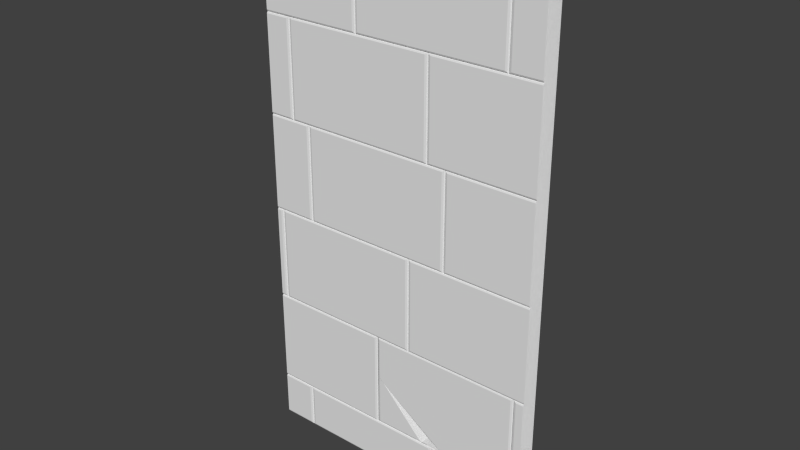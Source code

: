 # Source: Mauer_St_ck_1.3.blend  (saved by Blender 2.70.0; exported with 4.5.12 LTS)
import bpy
from mathutils import Matrix  # noqa: F401  (used for matrix-valued properties, if any)

bpy.ops.wm.read_factory_settings(use_empty=True)
scene = bpy.context.scene
scene.name = 'Scene'

# ---- collections
col_collection_1 = bpy.data.collections.new('Collection 1'); scene.collection.children.link(col_collection_1)

# ---- world
world_world = bpy.data.worlds.new('World'); scene.world = world_world
world_world.color = (0.05088, 0.05088, 0.05088)
world_world.use_sun_shadow = False
world_world.sun_shadow_jitter_overblur = 0.0
world_world.cycles.sampling_method = 'MANUAL'
world_world.cycles.sample_map_resolution = 256

# ---- meshes
me_cube_004 = bpy.data.meshes.new('Cube.004')
me_cube_004.from_pydata([(-1.956, -5.055, -0.3552), (1.794, -5.055, -0.3552), (-1.956, 5.913, -0.3552), (1.794, 5.913, -0.3552), (-1.529, -4.124, 0.1337), (-1.504, -4.099, 0.1214), (-1.529, -5.017, 0.1337), (-1.504, -5.041, 0.1214), (-1.492, -5.054, 0.09652), (-1.455, -5.017, 0.1337), (-1.48, -5.041, 0.1214), (-1.492, -4.087, 0.09652), (-1.455, -4.124, 0.1337), (-1.48, -4.099, 0.1214), (0.471, -4.124, 0.1337), (0.4958, -4.099, 0.1214), (0.471, -5.017, 0.1337), (0.4958, -5.041, 0.1214), (0.5081, -4.087, -0.3497), (1.794, -4.087, 0.09652), (1.794, -4.074, 0.1214), (0.5081, -5.054, 0.09652), (0.5453, -5.017, 0.1337), (0.5205, -5.041, 0.1214), (0.5081, -4.087, 0.09652), (0.5453, -4.124, 0.1337), (0.5205, -4.099, 0.1214), (1.793, -4.049, 0.1337), (1.794, -2.087, 0.09652), (1.794, -2.099, 0.1214), (1.793, -2.124, 0.1337), (-0.3797, -2.124, 0.1337), (-0.3549, -2.099, 0.1214), (-0.3797, -4.049, 0.1337), (-0.3549, -4.074, 0.1214), (-0.3426, -4.087, 0.09652), (-0.3426, -2.087, 0.09652), (1.657, -2.087, 0.09652), (1.657, -4.087, 0.09652), (1.801, -2.087, 0.09652), (1.801, -2.074, 0.1214), (1.695, -4.049, 0.1337), (1.67, -4.074, 0.1214), (1.695, -2.124, 0.1337), (1.67, -2.099, 0.1214), (1.801, -2.049, 0.1337), (1.801, -0.0865, 0.09652), (1.801, -0.09882, 0.1214), (1.801, -0.1237, 0.1337), (-1.826, -2.049, 0.1337), (-1.851, -2.074, 0.1214), (-1.826, -0.1237, 0.1337), (-1.851, -0.09882, 0.1214), (0.09985, -0.1237, 0.1337), (0.1247, -0.09882, 0.1214), (0.09985, -2.049, 0.1337), (0.1247, -2.074, 0.1214), (1.796, -0.0865, 0.09652), (1.796, -0.07418, 0.1214), (0.137, -2.087, 0.09652), (0.1741, -2.049, 0.1337), (0.1493, -2.074, 0.1214), (0.137, -0.0865, 0.09652), (0.1741, -0.1237, 0.1337), (0.1493, -0.09882, 0.1214), (1.796, -0.04935, 0.1337), (1.796, 1.913, 0.09652), (1.796, 1.901, 0.1214), (1.796, 1.876, 0.1337), (-1.956, -4.087, 0.09652), (-1.956, -4.074, 0.1214), (-1.956, -4.049, 0.1337), (-1.956, -2.087, 0.09652), (-1.956, -2.099, 0.1214), (-1.956, -2.124, 0.1337), (-1.863, -0.0865, 0.09652), (-1.9, -0.1237, 0.1337), (-1.875, -0.09882, 0.1214), (-1.863, -2.087, 0.09652), (-1.9, -2.049, 0.1337), (-1.875, -2.074, 0.1214), (-1.956, -2.087, 0.09652), (-1.956, -2.074, 0.1214), (-1.956, -2.049, 0.1337), (-1.956, -0.0865, 0.09652), (-1.956, -0.09882, 0.1214), (-1.363, 1.913, 0.09652), (-1.4, 1.876, 0.1337), (-1.375, 1.901, 0.1214), (-1.363, -0.0865, 0.09652), (-1.4, -0.04935, 0.1337), (-1.375, -0.07418, 0.1214), (1.8, 1.913, 0.09652), (1.8, 1.926, 0.1214), (0.6741, -0.04935, 0.1337), (0.6493, -0.07418, 0.1214), (0.637, 1.913, 0.09652), (0.6741, 1.876, 0.1337), (0.6493, 1.901, 0.1214), (1.8, 1.951, 0.1337), (1.8, 3.913, 0.09652), (1.8, 3.901, 0.1214), (1.8, 3.876, 0.1337), (-1.326, -0.04935, 0.1337), (-1.351, -0.07418, 0.1214), (-1.326, 1.876, 0.1337), (-1.351, 1.901, 0.1214), (0.5998, 1.876, 0.1337), (0.6247, 1.901, 0.1214), (0.637, -0.0865, 0.09652), (0.5998, -0.04935, 0.1337), (0.6247, -0.07418, 0.1214), (-1.65, 3.876, 0.1337), (-1.625, 3.901, 0.1214), (-1.65, 1.951, 0.1337), (-1.625, 1.926, 0.1214), (-1.613, 1.913, 0.09652), (-1.576, 1.951, 0.1337), (-1.601, 1.926, 0.1214), (-1.613, 3.913, 0.09652), (-1.576, 3.876, 0.1337), (-1.601, 3.901, 0.1214), (0.387, 3.913, 0.09652), (0.3498, 3.876, 0.1337), (0.3747, 3.901, 0.1214), (0.387, 1.913, 0.09652), (0.3498, 1.951, 0.1337), (0.3747, 1.926, 0.1214), (1.797, 3.913, 0.09652), (1.797, 3.926, 0.1214), (0.4241, 1.951, 0.1337), (0.3993, 1.926, 0.1214), (0.4241, 3.876, 0.1337), (0.3993, 3.901, 0.1214), (1.797, 3.951, 0.1337), (1.797, 5.913, 0.09652), (1.797, 5.901, 0.1214), (1.797, 5.876, 0.1337), (1.424, 3.951, 0.1337), (1.399, 3.926, 0.1214), (1.424, 5.876, 0.1337), (1.399, 5.901, 0.1214), (-0.613, 3.913, 0.09652), (-0.5759, 3.951, 0.1337), (-0.6007, 3.926, 0.1214), (-0.613, 5.913, 0.09652), (-0.5759, 5.876, 0.1337), (-0.6007, 5.901, 0.1214), (1.387, 5.913, 0.09652), (1.35, 5.876, 0.1337), (1.375, 5.901, 0.1214), (1.387, 3.913, 0.09652), (1.35, 3.951, 0.1337), (1.375, 3.926, 0.1214), (-1.955, 3.913, 0.09652), (-1.956, 3.951, 0.1337), (-1.955, 3.926, 0.1214), (-1.956, 5.913, 0.09652), (-1.956, 5.876, 0.1337), (-1.956, 5.901, 0.1214), (-0.6502, 5.876, 0.1337), (-0.6253, 5.901, 0.1214), (-0.6502, 3.951, 0.1337), (-0.6253, 3.926, 0.1214), (-1.958, 3.876, 0.1337), (-1.957, 3.901, 0.1214), (-1.957, 3.913, 0.09652), (-1.958, 1.951, 0.1337), (-1.957, 1.926, 0.1214), (-1.957, 1.913, 0.09652), (-1.956, 1.876, 0.1337), (-1.96, 1.901, 0.1214), (-1.955, 1.913, 0.09652), (-1.956, -0.04935, 0.1337), (-1.96, -0.07418, 0.1214), (-1.955, -0.0865, 0.09652), (-1.956, -4.124, 0.1337), (-1.956, -4.099, 0.1214), (-1.956, -5.017, 0.1337), (-1.956, -5.041, 0.1214), (-1.956, -5.054, 0.09652), (-1.956, -0.1237, 0.1337), (1.794, -4.124, 0.1337), (1.795, -4.099, 0.1214), (1.794, -4.087, 0.09652), (1.795, -5.017, 0.1337), (1.795, -5.041, 0.1214), (1.794, -5.054, 0.09652), (-0.2553, -3.093, 0.1232), (0.6757, -4.086, -0.3474), (0.6757, -4.086, 0.08609), (0.6642, -4.074, 0.1109), (0.6409, -4.049, 0.1232), (-0.305, -3.013, 0.1232), (-0.3298, -2.973, 0.1109), (-0.3421, -2.953, 0.08609), (-0.305, -2.124, 0.1232), (1.621, -4.049, 0.1232), (1.621, -2.124, 0.1232), (1.646, -2.099, 0.1109), (-0.3298, -2.099, 0.1109), (1.646, -4.074, 0.1109), (1.658, -2.086, 0.08609), (-0.3421, -2.086, 0.08609), (1.658, -4.086, 0.08609), (-0.2541, -3.091, 0.1232), (-0.181, -3.211, 0.1232), (0.3538, -4.086, -0.3474), (-0.2752, -3.057, 0.1232), (0.3311, -4.049, 0.1232), (0.3463, -4.074, 0.1109), (0.3538, -4.086, 0.08609), (-0.3421, -2.95, 0.08609), (-0.3298, -2.97, 0.1109), (-0.305, -3.01, 0.1232), (-0.305, -4.049, 0.1232), (-0.3298, -4.074, 0.1109), (-0.3421, -4.086, 0.08609), (-0.2553, -3.093, -0.3449), (0.6409, -4.049, -0.3449), (-0.2541, -3.091, -0.3449), (-0.181, -3.211, -0.3449), (0.3311, -4.049, -0.3449)], [(37, 36)], [(0, 1, 3, 2), (176, 4, 5, 177), (4, 6, 7, 5), (16, 14, 12, 9), (9, 12, 13, 10), (10, 13, 11, 8), (12, 14, 15, 13), (14, 16, 17, 15), (16, 9, 10, 17), (185, 182, 25, 22), (22, 25, 26, 23), (23, 26, 24, 21), (43, 30, 29, 44), (98, 67, 66, 96), (185, 22, 23, 186), (186, 23, 21, 187), (74, 31, 32, 73), (31, 33, 34, 32), (27, 30, 43, 41), (41, 43, 44, 42), (63, 48, 47, 64), (27, 41, 42, 20), (55, 53, 51, 49), (49, 51, 52, 50), (51, 53, 54, 52), (53, 55, 56, 54), (55, 49, 50, 56), (45, 48, 63, 60), (60, 63, 64, 61), (61, 64, 62, 59), (97, 68, 67, 98), (45, 60, 61, 40), (40, 61, 59, 39), (33, 71, 70, 34), (85, 77, 75, 84), (76, 79, 80, 77), (77, 80, 78, 75), (79, 83, 82, 80), (170, 87, 88, 171), (171, 88, 86, 172), (87, 90, 91, 88), (88, 91, 89, 86), (80, 82, 81, 78), (65, 68, 97, 94), (94, 97, 98, 95), (132, 102, 101, 133), (65, 94, 95, 58), (110, 107, 105, 103), (103, 105, 106, 104), (105, 107, 108, 106), (107, 110, 111, 108), (110, 103, 104, 111), (164, 112, 113, 165), (112, 114, 115, 113), (126, 123, 120, 117), (117, 120, 121, 118), (118, 121, 119, 116), (120, 123, 124, 121), (121, 124, 122, 119), (123, 126, 127, 124), (124, 127, 125, 122), (126, 117, 118, 127), (127, 118, 116, 125), (99, 102, 132, 130), (130, 132, 133, 131), (140, 137, 136, 141), (99, 130, 131, 93), (134, 137, 140, 138), (138, 140, 141, 139), (134, 138, 139, 129), (152, 149, 146, 143), (143, 146, 147, 144), (144, 147, 145, 142), (146, 149, 150, 147), (147, 150, 148, 145), (149, 152, 153, 150), (150, 153, 151, 148), (152, 143, 144, 153), (153, 144, 142, 151), (162, 160, 158, 155), (158, 160, 161, 159), (160, 162, 163, 161), (162, 155, 156, 163), (114, 112, 164, 167), (114, 167, 168, 115), (90, 87, 170, 173), (33, 31, 74, 71), (90, 173, 174, 91), (91, 174, 175, 89), (6, 4, 176, 178), (6, 178, 179, 7), (76, 77, 85, 181), (76, 181, 83, 79), (25, 182, 183, 26), (26, 183, 184, 24), (64, 47, 46, 62), (177, 5, 11, 69), (5, 7, 8, 11), (13, 15, 24, 11), (15, 17, 21, 24), (17, 10, 8, 21), (73, 32, 36, 72), (32, 34, 35, 36), (42, 44, 37, 38), (133, 101, 100, 122), (20, 42, 38, 19), (50, 52, 75, 78), (52, 54, 62, 75), (54, 56, 59, 62), (56, 50, 78, 59), (141, 136, 135, 148), (34, 70, 69, 35), (95, 98, 96, 109), (58, 95, 109, 57), (104, 106, 86, 89), (106, 108, 96, 86), (108, 111, 109, 96), (111, 104, 89, 109), (165, 113, 119, 166), (113, 115, 116, 119), (131, 133, 122, 125), (93, 131, 125, 92), (139, 141, 148, 151), (129, 139, 151, 128), (159, 161, 145, 157), (161, 163, 142, 145), (163, 156, 154, 142), (115, 168, 169, 116), (7, 179, 180, 8), (44, 29, 28, 37), (196, 193, 188, 192, 197, 198), (196, 198, 199, 200), (193, 196, 200, 194), (191, 201, 197, 192), (198, 197, 201, 199), (200, 199, 202, 203), (194, 200, 203, 195), (190, 204, 201, 191), (199, 201, 204, 202), (18, 24, 190, 189), (214, 215, 209, 206, 205, 208), (213, 216, 215, 214), (209, 215, 216, 210), (212, 217, 216, 213), (210, 216, 217, 211), (24, 18, 207, 211), (205, 188, 218, 220), (205, 206, 221, 220), (206, 209, 222, 221), (192, 188, 218, 219), (191, 192, 219, 189, 190), (210, 211, 207, 222, 209), (1, 0, 180, 8, 21, 187), (2, 3, 135, 148, 145, 157)])
me_cube_004.use_remesh_preserve_volume = False
me_cube_004.use_remesh_preserve_attributes = False
me_cube_004.use_mirror_vertex_groups = False
me_cube_004.update()

# ---- objects
ob_cube_002 = bpy.data.objects.new('Cube.002', me_cube_004)

# ---- transforms, parenting, visibility, modifiers, constraints
ob_cube_002.location = (0.03237, -0.03615, 1.271)
ob_cube_002.rotation_euler = (1.571, 2.22e-16, 2.22e-16)
ob_cube_002.scale = (0.4, 0.25, 0.2)
ob_cube_002.lineart.crease_threshold = 0.0
_m = ob_cube_002.modifiers.new('Array', 'ARRAY')
_m.count = 1
_m.constant_offset_displace = (0.0, 0.0, 0.0)
_m.relative_offset_displace = (0.99, 0.0, 0.0)

# ---- collection membership
col_collection_1.objects.link(ob_cube_002)

# ---- scene / render settings (as saved in the file)
scene.frame_start = 1; scene.frame_end = 250; scene.frame_set(1)
scene.render.engine = 'BLENDER_EEVEE_NEXT'
scene.render.resolution_percentage = 50
scene.render.dither_intensity = 0.0
scene.cycles.use_denoising = False
scene.cycles.samples = 10
scene.cycles.sampling_pattern = 'TABULATED_SOBOL'
scene.cycles.light_sampling_threshold = 0.0
scene.cycles.use_adaptive_sampling = False
scene.cycles.use_light_tree = False
scene.cycles.blur_glossy = 0.0
scene.cycles.volume_bounces = 1
scene.cycles.pixel_filter_type = 'GAUSSIAN'
scene.cycles.sample_clamp_indirect = 0.0
scene.view_settings.view_transform = 'Standard'
bpy.context.view_layer.update()

# ---- added for rendering (the .blend has no active camera and no usable light): camera, sun
cam_auto = bpy.data.cameras.new('AutoCamera')
cam_auto.lens = 50.0
cam_auto.sensor_width = 36.0
cam_auto.clip_end = 1000.0
ob_auto_camera = bpy.data.objects.new('AutoCamera', cam_auto)
scene.collection.objects.link(ob_auto_camera)
ob_auto_camera.location = (2.89583, -3.4884, 3.69458)
ob_auto_camera.rotation_euler = (1.09748, -7.21219e-08, 0.694738)
scene.camera = ob_auto_camera
light_auto_sun = bpy.data.lights.new('AutoSun', 'SUN')
light_auto_sun.energy = 3.0
light_auto_sun.angle = 0.0523599
ob_auto_sun = bpy.data.objects.new('AutoSun', light_auto_sun)
scene.collection.objects.link(ob_auto_sun)
ob_auto_sun.rotation_euler = (0.872665, 0.174533, 0.523599)
bpy.context.view_layer.update()
